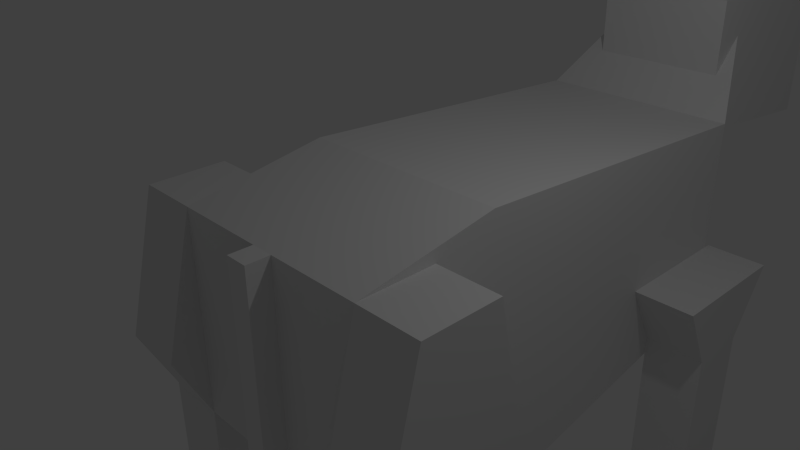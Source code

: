 # Source: UniDummy.blend  (saved by Blender 2.70.0; exported with 4.5.12 LTS)
import bpy
from mathutils import Matrix  # noqa: F401  (used for matrix-valued properties, if any)

bpy.ops.wm.read_factory_settings(use_empty=True)
scene = bpy.context.scene
scene.name = 'Scene'

# ---- collections
col_collection_1 = bpy.data.collections.new('Collection 1'); scene.collection.children.link(col_collection_1)

# ---- materials (node trees are filled in below, after node groups)
mat_material = bpy.data.materials.new('Material')
mat_material.alpha_threshold = 0.0
mat_material.use_transparent_shadow = False
mat_material.roughness = 0.5
mat_material.line_color = (0.0, 0.0, 0.0, 1.0)

# ---- material node trees

# ---- world
world_world = bpy.data.worlds.new('World'); scene.world = world_world
world_world.color = (0.05088, 0.05088, 0.05088)
world_world.use_sun_shadow = False
world_world.sun_shadow_jitter_overblur = 0.0
world_world.cycles.sampling_method = 'MANUAL'
world_world.cycles.sample_map_resolution = 256

# ---- cameras
cam_camera = bpy.data.cameras.new('Camera')
cam_camera.clip_end = 100.0
cam_camera.lens = 35.0
cam_camera.sensor_width = 32.0
cam_camera.sensor_height = 18.0
cam_camera.ortho_scale = 7.314
cam_camera.dof.focus_distance = 0.0
cam_camera.dof.aperture_fstop = 128.0

# ---- lights
light_lamp = bpy.data.lights.new('Lamp', 'POINT')
light_lamp.transmission_factor = 0.0
light_lamp.cutoff_distance = 30.0
light_lamp.energy = 100.0
light_lamp.shadow_buffer_clip_start = 1.001
light_lamp.shadow_soft_size = 0.1
light_lamp.shadow_maximum_resolution = 0.006
light_lamp.use_absolute_resolution = True
light_lamp.cycles.use_multiple_importance_sampling = False

# ---- meshes
me_tail = bpy.data.meshes.new('Tail')
me_tail.from_pydata([(-0.1609, 0.6683, -2.799), (-0.1609, 1.0, -2.799), (0.1609, 1.0, -2.799), (0.1609, 0.6683, -2.799), (-0.1609, 0.6683, 1.0), (-0.1609, 1.0, 1.0), (0.1609, 1.0, 1.0), (0.1609, 0.6683, 1.0)], [], [(4, 5, 1, 0), (5, 6, 2, 1), (6, 7, 3, 2), (7, 4, 0, 3), (0, 1, 2, 3), (7, 6, 5, 4)])
me_tail.use_remesh_preserve_volume = False
me_tail.use_remesh_preserve_attributes = False
me_tail.use_mirror_vertex_groups = False
me_tail.update()
me_cylinder = bpy.data.meshes.new('Cylinder')
me_cylinder.from_pydata([(0.0, 1.0, -1.0), (2.98e-08, 1.192e-08, 8.5), (0.5878, 0.809, -1.0), (0.9511, 0.309, -1.0), (0.9511, -0.309, -1.0), (0.5878, -0.809, -1.0), (-8.742e-08, -1.0, -1.0), (-0.5878, -0.809, -1.0), (-0.9511, -0.309, -1.0), (-0.9511, 0.309, -1.0), (-0.5878, 0.809, -1.0)], [], [(0, 2, 3, 4, 5, 6, 7, 8, 9, 10), (0, 1, 2), (2, 1, 3), (3, 1, 4), (4, 1, 5), (5, 1, 6), (6, 1, 7), (7, 1, 8), (8, 1, 9), (10, 1, 0), (9, 1, 10)])
_uv = me_cylinder.uv_layers.new(name='UVMap')
_uv.uv.foreach_set('vector', [1.996, -1.353, 1.916, -1.379, 1.867, -1.447, 1.867, -1.531, 1.916, -1.599, 1.996, -1.625, 2.076, -1.599, 2.125, -1.531, 2.125, -1.447, 2.076, -1.379, 1.783, -1.622, 1.867, -0.3269, 1.715, -1.615, 1.563, -1.625, 1.563, -0.3279, 1.495, -1.624, 1.495, -1.624, 1.563, -0.3279, 1.411, -1.617, 1.411, -1.617, 1.563, -0.3279, 1.344, -1.606, 1.715, -1.625, 1.715, -0.3269, 1.631, -1.622, 1.631, -1.622, 1.715, -0.3269, 1.563, -1.615, 1.344, -1.625, 1.344, -0.3279, 1.276, -1.624, 1.276, -1.624, 1.344, -0.3279, 1.192, -1.617, 1.867, -1.625, 1.867, -0.3269, 1.783, -1.622, 1.192, -1.617, 1.344, -0.3279, 1.125, -1.606])
me_cylinder.use_remesh_preserve_volume = False
me_cylinder.use_remesh_preserve_attributes = False
me_cylinder.use_mirror_vertex_groups = False
me_cylinder.update()
me_cube_006 = bpy.data.meshes.new('Cube.006')
me_cube_006.from_pydata([(-1.0, -1.0, -1.0), (-1.0, 1.8, -1.3), (1.0, 1.8, -1.3), (1.0, -1.0, -1.0), (-1.0, -1.0, 1.0), (-1.0, 1.8, 0.7), (1.0, 1.8, 0.7), (1.0, -1.0, 1.0)], [], [(4, 5, 1, 0), (5, 6, 2, 1), (6, 7, 3, 2), (7, 4, 0, 3), (0, 1, 2, 3), (7, 6, 5, 4)])
_uv = me_cube_006.uv_layers.new(name='UVMap')
_uv.uv.foreach_set('vector', [0.5845, -1.125, 0.5845, -0.7112, 0.2922, -0.6798, 0.2922, -1.094, 0.4122, -0.09202, 0.4122, -0.3859, 0.7061, -0.3859, 0.7061, -0.09202, 0.0, -0.7112, 8.759e-09, -1.125, 0.2922, -1.094, 0.2922, -0.6798, 0.7061, -0.3859, 0.7061, -0.6798, 1.0, -0.6798, 1.0, -0.3859, 0.2922, -0.6798, 0.7061, -0.6798, 0.7061, -0.3859, 0.2922, -0.3859, 0.5845, -0.7112, 0.5845, -1.125, 0.8784, -1.125, 0.8784, -0.7112])
me_cube_006.use_remesh_preserve_volume = False
me_cube_006.use_remesh_preserve_attributes = False
me_cube_006.use_mirror_vertex_groups = False
me_cube_006.update()
me_cube_004 = bpy.data.meshes.new('Cube.004')
me_cube_004.from_pydata([(-1.0, -1.5, 0.0), (-1.0, 0.5, 0.0), (-0.1, 0.5, 0.0), (-0.1, -1.5, 0.0), (-1.0, -1.0, 2.0), (-1.0, 0.1, 2.0), (-0.1, 0.1, 2.0), (-0.1, -1.0, 2.0), (-1.0, -1.0, -1.0), (-1.0, -0.1, -1.0), (-0.1, -0.1, -1.0), (-0.1, -1.0, -1.0), (-1.0, -1.0, -2.0), (-1.0, -0.1, -2.0), (-0.1, -0.1, -2.0), (-0.1, -1.0, -2.0), (-1.0, -1.0, -3.7), (-1.0, -0.1, -3.7), (-0.1, -0.1, -3.7), (-0.1, -1.0, -3.7)], [], [(4, 5, 1, 0), (5, 6, 2, 1), (6, 7, 3, 2), (7, 4, 0, 3), (3, 0, 8, 11), (7, 6, 5, 4), (11, 8, 12, 15), (2, 3, 11, 10), (1, 2, 10, 9), (0, 1, 9, 8), (15, 12, 16, 19), (10, 11, 15, 14), (9, 10, 14, 13), (8, 9, 13, 12), (16, 17, 18, 19), (14, 15, 19, 18), (13, 14, 18, 17), (12, 13, 17, 16)])
_uv = me_cube_004.uv_layers.new(name='UVMap')
_uv.uv.foreach_set('vector', [-0.24, 1.067, -0.24, 1.213, -0.5067, 1.267, -0.5067, 1.0, -0.12, 1.76, -0.24, 1.76, -0.24, 1.498, -0.12, 1.498, -0.24, 1.32, -0.24, 1.467, -0.5067, 1.533, -0.5067, 1.267, 0.0, 1.759, -0.12, 1.759, -0.12, 1.496, 0.0, 1.496, 0.0, 1.496, -0.12, 1.496, -0.12, 1.359, 0.0, 1.359, -0.88, 1.533, -0.88, 1.68, -1.0, 1.68, -1.0, 1.533, 0.0, 1.359, -0.12, 1.359, -0.12, 1.226, 0.0, 1.226, -0.5067, 1.267, -0.5067, 1.533, -0.64, 1.467, -0.64, 1.347, -0.12, 1.498, -0.24, 1.498, -0.24, 1.359, -0.12, 1.359, -0.5067, 1.0, -0.5067, 1.267, -0.64, 1.187, -0.64, 1.067, 0.0, 1.226, -0.12, 1.226, -0.12, 1.0, 0.0, 1.0, -0.64, 1.347, -0.64, 1.467, -0.7733, 1.467, -0.7733, 1.347, -0.12, 1.359, -0.24, 1.359, -0.24, 1.226, -0.12, 1.226, -0.64, 1.067, -0.64, 1.187, -0.7733, 1.187, -0.7733, 1.067, -0.76, 1.653, -0.88, 1.653, -0.88, 1.533, -0.76, 1.533, -0.7733, 1.347, -0.7733, 1.467, -1.0, 1.467, -1.0, 1.347, -0.12, 1.226, -0.24, 1.226, -0.24, 1.0, -0.12, 1.0, -0.7733, 1.067, -0.7733, 1.187, -1.0, 1.187, -1.0, 1.067])
me_cube_004.use_remesh_preserve_volume = False
me_cube_004.use_remesh_preserve_attributes = False
me_cube_004.use_mirror_vertex_groups = False
me_cube_004.update()
me_cube_003 = bpy.data.meshes.new('Cube.003')
me_cube_003.from_pydata([(-1.0, -1.5, 0.0), (-1.0, 0.5, 0.0), (-0.1, 0.5, 0.0), (-0.1, -1.5, 0.0), (-1.0, -1.0, -1.0), (-1.0, -0.1, -1.0), (-0.1, -0.1, -1.0), (-0.1, -1.0, -1.0), (-1.0, -1.0, -2.0), (-1.0, -0.1, -2.0), (-0.1, -0.1, -2.0), (-0.1, -1.0, -2.0), (-1.0, -1.0, -3.7), (-1.0, -0.1, -3.7), (-0.1, -0.1, -3.7), (-0.1, -1.0, -3.7)], [], [(3, 0, 4, 7), (1, 0, 3, 2), (7, 4, 8, 11), (2, 3, 7, 6), (1, 2, 6, 5), (0, 1, 5, 4), (11, 8, 12, 15), (6, 7, 11, 10), (5, 6, 10, 9), (4, 5, 9, 8), (12, 13, 14, 15), (10, 11, 15, 14), (9, 10, 14, 13), (8, 9, 13, 12)])
_uv = me_cube_003.uv_layers.new(name='UVMap')
_uv.uv.foreach_set('vector', [0.0, 0.6787, -0.1636, 0.6787, -0.1636, 0.4852, 0.0, 0.4852, -0.6364, 0.8909, -1.0, 0.8909, -1.0, 0.7273, -0.6364, 0.7273, 0.0, 0.4852, -0.1636, 0.4852, -0.1636, 0.3055, 0.0, 0.3055, -0.3273, 0.0, -0.3273, 0.3636, -0.5091, 0.2727, -0.5091, 0.1091, -0.1636, 0.6814, -0.3273, 0.6814, -0.3273, 0.4831, -0.1636, 0.4831, -0.3273, 0.3636, -0.3273, 0.7273, -0.5091, 0.6182, -0.5091, 0.4545, 0.0, 0.3055, -0.1636, 0.3055, -0.1636, 0.0, 0.0, 0.0, -0.5091, 0.1091, -0.5091, 0.2727, -0.6909, 0.2727, -0.6909, 0.1091, -0.1636, 0.4831, -0.3273, 0.4831, -0.3273, 0.3042, -0.1636, 0.3042, -0.5091, 0.4545, -0.5091, 0.6182, -0.6909, 0.6182, -0.6909, 0.4545, -0.1636, 0.845, -0.3273, 0.845, -0.3273, 0.6814, -0.1636, 0.6814, -0.6909, 0.1091, -0.6909, 0.2727, -1.0, 0.2727, -1.0, 0.1091, -0.1636, 0.3042, -0.3273, 0.3042, -0.3273, 0.0, -0.1636, 0.0, -0.6909, 0.4545, -0.6909, 0.6182, -1.0, 0.6182, -1.0, 0.4545])
me_cube_003.use_remesh_preserve_volume = False
me_cube_003.use_remesh_preserve_attributes = False
me_cube_003.use_mirror_vertex_groups = False
me_cube_003.update()
me_cube_002 = bpy.data.meshes.new('Cube.002')
me_cube_002.from_pydata([(-1.0, -1.5, 0.0), (-1.0, 0.5, 0.0), (-0.1, 0.5, 0.0), (-0.1, -1.5, 0.0), (-1.0, -1.0, -1.0), (-1.0, -0.1, -1.0), (-0.1, -0.1, -1.0), (-0.1, -1.0, -1.0), (-1.0, -1.0, -2.0), (-1.0, -0.1, -2.0), (-0.1, -0.1, -2.0), (-0.1, -1.0, -2.0), (-1.0, -1.0, -3.7), (-1.0, -0.1, -3.7), (-0.1, -0.1, -3.7), (-0.1, -1.0, -3.7)], [], [(3, 0, 4, 7), (1, 0, 3, 2), (7, 4, 8, 11), (2, 3, 7, 6), (1, 2, 6, 5), (0, 1, 5, 4), (11, 8, 12, 15), (6, 7, 11, 10), (5, 6, 10, 9), (4, 5, 9, 8), (12, 13, 14, 15), (10, 11, 15, 14), (9, 10, 14, 13), (8, 9, 13, 12)])
_uv = me_cube_002.uv_layers.new(name='UVMap')
_uv.uv.foreach_set('vector', [2.0, 1.679, 1.836, 1.679, 1.836, 1.485, 2.0, 1.485, 1.364, 1.891, 1.0, 1.891, 1.0, 1.727, 1.364, 1.727, 2.0, 1.485, 1.836, 1.485, 1.836, 1.305, 2.0, 1.305, 1.673, 1.0, 1.673, 1.364, 1.491, 1.273, 1.491, 1.109, 1.836, 1.681, 1.673, 1.681, 1.673, 1.483, 1.836, 1.483, 1.673, 1.364, 1.673, 1.727, 1.491, 1.618, 1.491, 1.455, 2.0, 1.305, 1.836, 1.305, 1.836, 1.0, 2.0, 1.0, 1.491, 1.109, 1.491, 1.273, 1.309, 1.273, 1.309, 1.109, 1.836, 1.483, 1.673, 1.483, 1.673, 1.304, 1.836, 1.304, 1.491, 1.455, 1.491, 1.618, 1.309, 1.618, 1.309, 1.455, 1.836, 1.845, 1.673, 1.845, 1.673, 1.681, 1.836, 1.681, 1.309, 1.109, 1.309, 1.273, 1.0, 1.273, 1.0, 1.109, 1.836, 1.304, 1.673, 1.304, 1.673, 1.0, 1.836, 1.0, 1.309, 1.455, 1.309, 1.618, 1.0, 1.618, 1.0, 1.455])
me_cube_002.use_remesh_preserve_volume = False
me_cube_002.use_remesh_preserve_attributes = False
me_cube_002.use_mirror_vertex_groups = False
me_cube_002.update()
me_cube_001 = bpy.data.meshes.new('Cube.001')
me_cube_001.from_pydata([(-1.0, -1.5, 0.0), (-1.0, 0.5, 0.0), (-0.1, 0.5, 0.0), (-0.1, -1.5, 0.0), (-1.0, -1.0, 2.0), (-1.0, 0.1, 2.0), (-0.1, 0.1, 2.0), (-0.1, -1.0, 2.0), (-1.0, -1.0, -1.0), (-1.0, -0.1, -1.0), (-0.1, -0.1, -1.0), (-0.1, -1.0, -1.0), (-1.0, -1.0, -2.0), (-1.0, -0.1, -2.0), (-0.1, -0.1, -2.0), (-0.1, -1.0, -2.0), (-1.0, -1.0, -3.7), (-1.0, -0.1, -3.7), (-0.1, -0.1, -3.7), (-0.1, -1.0, -3.7)], [], [(4, 5, 1, 0), (5, 6, 2, 1), (6, 7, 3, 2), (7, 4, 0, 3), (3, 0, 8, 11), (7, 6, 5, 4), (11, 8, 12, 15), (2, 3, 11, 10), (1, 2, 10, 9), (0, 1, 9, 8), (15, 12, 16, 19), (10, 11, 15, 14), (9, 10, 14, 13), (8, 9, 13, 12), (16, 17, 18, 19), (14, 15, 19, 18), (13, 14, 18, 17), (12, 13, 17, 16)])
_uv = me_cube_001.uv_layers.new(name='UVMap')
_uv.uv.foreach_set('vector', [0.76, 1.067, 0.76, 1.213, 0.4933, 1.267, 0.4933, 1.0, 0.88, 1.76, 0.76, 1.76, 0.76, 1.498, 0.88, 1.498, 0.76, 1.32, 0.76, 1.467, 0.4933, 1.533, 0.4933, 1.267, 1.0, 1.759, 0.88, 1.759, 0.88, 1.496, 1.0, 1.496, 1.0, 1.496, 0.88, 1.496, 0.88, 1.359, 1.0, 1.359, 0.12, 1.533, 0.12, 1.68, 0.0, 1.68, 2.384e-08, 1.533, 1.0, 1.359, 0.88, 1.359, 0.88, 1.226, 1.0, 1.226, 0.4933, 1.267, 0.4933, 1.533, 0.36, 1.467, 0.36, 1.347, 0.88, 1.498, 0.76, 1.498, 0.76, 1.359, 0.88, 1.359, 0.4933, 1.0, 0.4933, 1.267, 0.36, 1.187, 0.36, 1.067, 1.0, 1.226, 0.88, 1.226, 0.88, 1.0, 1.0, 1.0, 0.36, 1.347, 0.36, 1.467, 0.2267, 1.467, 0.2267, 1.347, 0.88, 1.359, 0.76, 1.359, 0.76, 1.226, 0.88, 1.226, 0.36, 1.067, 0.36, 1.187, 0.2267, 1.187, 0.2267, 1.067, 0.24, 1.653, 0.12, 1.653, 0.12, 1.533, 0.24, 1.533, 0.2267, 1.347, 0.2267, 1.467, 3.179e-08, 1.467, 0.0, 1.347, 0.88, 1.226, 0.76, 1.226, 0.76, 1.0, 0.88, 1.0, 0.2267, 1.067, 0.2267, 1.187, 0.0, 1.187, 0.0, 1.067])
me_cube_001.use_remesh_preserve_volume = False
me_cube_001.use_remesh_preserve_attributes = False
me_cube_001.use_mirror_vertex_groups = False
me_cube_001.update()
me_cube = bpy.data.meshes.new('Cube')
me_cube.from_pydata([(2.0, 1.0, -2.0), (2.0, -4.0, -3.0), (-1.0, -4.0, -3.0), (-1.0, 1.0, -2.0), (2.0, 1.0, 1.0), (2.0, -4.0, 1.328), (-1.0, -4.0, 1.328), (-1.0, 1.0, 1.0), (2.0, -6.0, -2.0), (-1.0, -6.0, -2.0), (2.0, -6.0, 1.0), (-1.0, -6.0, 1.0), (1.5, 2.0, 1.192e-07), (-0.5, 2.0, 1.192e-07), (1.5, 2.0, 2.0), (-0.5, 2.0, 2.0)], [], [(0, 1, 2, 3), (4, 7, 6, 5), (0, 4, 5, 1), (5, 6, 11, 10), (2, 6, 7, 3), (7, 4, 14, 15), (8, 10, 11, 9), (6, 2, 9, 11), (1, 5, 10, 8), (2, 1, 8, 9), (14, 12, 13, 15), (3, 7, 15, 13), (4, 0, 12, 14), (0, 3, 13, 12)])
_uv = me_cube.uv_layers.new(name='UVMap')
_uv.uv.foreach_set('vector', [0.3036, 0.5915, 0.6636, 0.5915, 0.6636, 0.8033, 0.3036, 0.8033, 0.819, 0.4936, 0.6072, 0.4936, 0.6072, 0.1421, 0.819, 0.1421, 0.335, 0.1061, 0.5454, 0.08255, 0.6072, 0.4267, 0.3036, 0.4606, 0.819, 0.1421, 0.6072, 0.1421, 0.6072, 0.0, 0.819, 0.0, 0.0, 0.1308, 0.3036, 0.1648, 0.2418, 0.5089, 0.03135, 0.4854, 0.6072, 0.4936, 0.819, 0.4936, 0.7837, 0.5675, 0.6425, 0.5675, 1.0, 0.5915, 1.0, 0.8033, 0.7882, 0.8033, 0.7882, 0.5915, 0.3036, 0.1648, 0.0, 0.1308, 0.08568, 0.0, 0.2962, 0.02356, 0.3036, 0.4606, 0.6072, 0.4267, 0.5998, 0.5679, 0.3893, 0.5915, 0.6636, 0.8033, 0.6636, 0.5915, 0.7882, 0.5915, 0.7882, 0.8033, 1.683e-08, 0.6268, 0.1374, 0.6268, 0.1374, 0.768, 0.0, 0.768, 0.03135, 0.4854, 0.2418, 0.5089, 0.3036, 0.5915, 0.1633, 0.5758, 0.5454, 0.08255, 0.335, 0.1061, 0.4669, 0.01571, 0.6072, 0.0, 0.2911, 0.5915, 0.2911, 0.8033, 0.1374, 0.768, 0.1374, 0.6268])
me_cube.materials.append(mat_material)
me_cube.use_remesh_preserve_volume = False
me_cube.use_remesh_preserve_attributes = False
me_cube.use_mirror_vertex_groups = False
me_cube.update()
arm_armature = bpy.data.armatures.new('Armature')  # bones are not reproduced

# ---- objects
ob_skeleton = bpy.data.objects.new('Skeleton', arm_armature)
ob_cube = bpy.data.objects.new('Cube', me_tail)
ob_horn = bpy.data.objects.new('Horn', me_cylinder)
ob_head = bpy.data.objects.new('Head', me_cube_006)
ob_lrleg = bpy.data.objects.new('LRLeg', me_cube_004)
ob_lfleg = bpy.data.objects.new('LFLeg', me_cube_003)
ob_rfleg = bpy.data.objects.new('RFLeg', me_cube_002)
ob_rrleg = bpy.data.objects.new('RRLeg', me_cube_001)
ob_body = bpy.data.objects.new('Body', me_cube)
ob_lamp = bpy.data.objects.new('Lamp', light_lamp)
ob_camera = bpy.data.objects.new('Camera', cam_camera)

# ---- transforms, parenting, visibility, modifiers, constraints
ob_skeleton.location = (0.0, -2.0, 0.1)
ob_skeleton.show_in_front = True
ob_skeleton.lineart.crease_threshold = 0.0
ob_cube.location = (0.0, -3.0, 0.0)
ob_cube.lineart.crease_threshold = 0.0
_c = ob_cube.constraints.new('CHILD_OF'); _c.name = 'Child Of'
_c.target = ob_skeleton
_c.subtarget = 'Master'
_c.use_location_x = False
_c.use_location_y = False
_c.use_location_z = False
_c.use_rotation_x = False
_c.use_rotation_y = False
_c.use_rotation_z = False
_c.use_scale_x = False
_c.use_scale_y = False
_c.use_scale_z = False
_c.set_inverse_pending = False
ob_horn.parent = ob_skeleton
ob_horn.matrix_parent_inverse = Matrix(((1.0, 0.0, 0.0, 0.0), (0.0, 1.0, 0.0, 2.0), (0.0, 0.0, 1.0, -0.1), (0.0, 0.0, 0.0, 1.0)))
ob_horn.location = (0.0, 6.2, 2.6)
ob_horn.scale = (0.2, 0.2, 0.2)
ob_horn.lineart.crease_threshold = 0.0
_vg = ob_horn.vertex_groups.new(name='Master')
_vg = ob_horn.vertex_groups.new(name='RPelvis')
_vg = ob_horn.vertex_groups.new(name='RHip')
_vg = ob_horn.vertex_groups.new(name='RRLegUp')
_vg = ob_horn.vertex_groups.new(name='RRLegDown')
_vg = ob_horn.vertex_groups.new(name='LPelvis')
_vg = ob_horn.vertex_groups.new(name='LHip')
_vg = ob_horn.vertex_groups.new(name='LRLegUp')
_vg = ob_horn.vertex_groups.new(name='LRLegDown')
_vg = ob_horn.vertex_groups.new(name='Bone_R.004')
_vg = ob_horn.vertex_groups.new(name='RShoulder')
_vg = ob_horn.vertex_groups.new(name='RFLegUp')
_vg = ob_horn.vertex_groups.new(name='RFLegDown')
_vg = ob_horn.vertex_groups.new(name='Neck')
_vg = ob_horn.vertex_groups.new(name='Horn')
_vg.add([0, 1, 2, 3, 4, 5, 6, 7, 8, 9, 10], 1.0, 'REPLACE')
_vg = ob_horn.vertex_groups.new(name='Spine')
_vg = ob_horn.vertex_groups.new(name='LShoulder')
_vg = ob_horn.vertex_groups.new(name='LFLegUp')
_vg = ob_horn.vertex_groups.new(name='LFLegDown')
_m = ob_horn.modifiers.new('Armature', 'ARMATURE')
_m.object = ob_skeleton
ob_head.parent = ob_skeleton
ob_head.matrix_parent_inverse = Matrix(((1.0, 0.0, 0.0, 0.0), (0.0, 1.0, 0.0, 2.0), (0.0, 0.0, 1.0, -0.1), (0.0, 0.0, 0.0, 1.0)))
ob_head.location = (0.0, 6.5, 1.6)
ob_head.lineart.crease_threshold = 0.0
_vg = ob_head.vertex_groups.new(name='Master')
_vg = ob_head.vertex_groups.new(name='RPelvis')
_vg = ob_head.vertex_groups.new(name='RHip')
_vg = ob_head.vertex_groups.new(name='RRLegUp')
_vg = ob_head.vertex_groups.new(name='RRLegDown')
_vg = ob_head.vertex_groups.new(name='LPelvis')
_vg = ob_head.vertex_groups.new(name='LHip')
_vg = ob_head.vertex_groups.new(name='LRLegUp')
_vg = ob_head.vertex_groups.new(name='LRLegDown')
_vg = ob_head.vertex_groups.new(name='Bone_R.004')
_vg = ob_head.vertex_groups.new(name='RShoulder')
_vg = ob_head.vertex_groups.new(name='RFLegUp')
_vg = ob_head.vertex_groups.new(name='RFLegDown')
_vg = ob_head.vertex_groups.new(name='Neck')
for _i, _w in zip([0, 1, 2, 3, 4, 5, 6, 7], [0.8191, 0.6087, 0.5974, 0.8758, 0.1419, 0.743, 0.7533, 0.1732]): _vg.add([_i], _w, 'REPLACE')
_vg = ob_head.vertex_groups.new(name='Horn')
for _i, _w in zip([0, 1, 2, 3, 4, 5, 6, 7], [0.1809, 0.3913, 0.4026, 0.1242, 0.8581, 0.257, 0.2467, 0.8268]): _vg.add([_i], _w, 'REPLACE')
_vg = ob_head.vertex_groups.new(name='Spine')
_vg = ob_head.vertex_groups.new(name='LShoulder')
_vg = ob_head.vertex_groups.new(name='LFLegUp')
_vg = ob_head.vertex_groups.new(name='LFLegDown')
_m = ob_head.modifiers.new('Armature', 'ARMATURE')
_m.object = ob_skeleton
ob_lrleg.parent = ob_skeleton
ob_lrleg.matrix_parent_inverse = Matrix(((1.0, 0.0, 0.0, 0.0), (0.0, 1.0, 0.0, 2.0), (0.0, 0.0, 1.0, -0.1), (0.0, 0.0, 0.0, 1.0)))
ob_lrleg.location = (-1.4, -1.0, -1.0)
ob_lrleg.lineart.crease_threshold = 0.0
_vg = ob_lrleg.vertex_groups.new(name='Master')
_vg = ob_lrleg.vertex_groups.new(name='RPelvis')
_vg = ob_lrleg.vertex_groups.new(name='RHip')
_vg = ob_lrleg.vertex_groups.new(name='RRLegUp')
_vg = ob_lrleg.vertex_groups.new(name='RRLegDown')
_vg = ob_lrleg.vertex_groups.new(name='LPelvis')
for _i, _w in zip([0, 1, 2, 3, 4, 5, 6, 7], [0.02162, 0.02805, 0.006095, 0.04566, 0.4976, 0.4326, 0.2464, 0.7009]): _vg.add([_i], _w, 'REPLACE')
_vg = ob_lrleg.vertex_groups.new(name='LHip')
for _i, _w in zip([0, 1, 2, 3, 4, 5, 6, 7, 8, 9, 10, 11, 14], [0.8456, 0.8308, 0.908, 0.8348, 0.4943, 0.5575, 0.744, 0.2875, 0.07868, 0.1134, 0.7178, 0.1289, 0.04643]): _vg.add([_i], _w, 'REPLACE')
_vg = ob_lrleg.vertex_groups.new(name='LRLegUp')
for _i, _w in zip([0, 1, 2, 3, 8, 9, 10, 11, 12, 13, 14, 15, 16, 17, 18, 19], [0.1183, 0.1297, 0.06332, 0.117, 0.9161, 0.881, 0.275, 0.8648, 0.963, 0.9508, 0.9085, 0.9498, 0.05164, 0.05834, 0.06776, 0.05562]): _vg.add([_i], _w, 'REPLACE')
_vg = ob_lrleg.vertex_groups.new(name='LRLegDown')
for _i, _w in zip([12, 13, 14, 15, 16, 17, 18, 19], [0.01287, 0.02544, 0.03598, 0.02562, 0.9479, 0.9407, 0.9293, 0.9434]): _vg.add([_i], _w, 'REPLACE')
_vg = ob_lrleg.vertex_groups.new(name='Bone_R.004')
_vg = ob_lrleg.vertex_groups.new(name='RShoulder')
_vg = ob_lrleg.vertex_groups.new(name='RFLegUp')
_vg = ob_lrleg.vertex_groups.new(name='RFLegDown')
_vg = ob_lrleg.vertex_groups.new(name='Neck')
_vg = ob_lrleg.vertex_groups.new(name='Horn')
_vg = ob_lrleg.vertex_groups.new(name='Spine')
_vg = ob_lrleg.vertex_groups.new(name='LShoulder')
_vg = ob_lrleg.vertex_groups.new(name='LFLegUp')
_vg = ob_lrleg.vertex_groups.new(name='LFLegDown')
_m = ob_lrleg.modifiers.new('Armature', 'ARMATURE')
_m.object = ob_skeleton
ob_lfleg.parent = ob_skeleton
ob_lfleg.matrix_parent_inverse = Matrix(((1.0, 0.0, 0.0, 0.0), (0.0, 1.0, 0.0, 2.0), (0.0, 0.0, 1.0, -0.1), (0.0, 0.0, 0.0, 1.0)))
ob_lfleg.location = (-1.4, 4.6, -1.0)
ob_lfleg.lineart.crease_threshold = 0.0
_vg = ob_lfleg.vertex_groups.new(name='Master')
_vg = ob_lfleg.vertex_groups.new(name='RPelvis')
_vg = ob_lfleg.vertex_groups.new(name='RHip')
_vg = ob_lfleg.vertex_groups.new(name='RRLegUp')
_vg = ob_lfleg.vertex_groups.new(name='RRLegDown')
_vg = ob_lfleg.vertex_groups.new(name='LPelvis')
_vg = ob_lfleg.vertex_groups.new(name='LHip')
_vg = ob_lfleg.vertex_groups.new(name='LRLegUp')
_vg = ob_lfleg.vertex_groups.new(name='LRLegDown')
_vg = ob_lfleg.vertex_groups.new(name='Bone_R.004')
_vg = ob_lfleg.vertex_groups.new(name='RShoulder')
_vg = ob_lfleg.vertex_groups.new(name='RFLegUp')
_vg = ob_lfleg.vertex_groups.new(name='RFLegDown')
_vg = ob_lfleg.vertex_groups.new(name='Neck')
_vg = ob_lfleg.vertex_groups.new(name='Horn')
_vg = ob_lfleg.vertex_groups.new(name='Spine')
_vg = ob_lfleg.vertex_groups.new(name='LShoulder')
for _i, _w in zip([0, 1, 2, 3, 4, 5, 6, 7], [0.7202, 0.5376, 0.2493, 0.7545, 0.05824, 0.03816, 0.02147, 0.05841]): _vg.add([_i], _w, 'REPLACE')
_vg = ob_lfleg.vertex_groups.new(name='LFLegUp')
for _i, _w in zip([0, 1, 2, 3, 4, 5, 6, 7, 8, 9, 10, 11, 12, 13, 14, 15], [0.2791, 0.4614, 0.7494, 0.2449, 0.9395, 0.9534, 0.9604, 0.939, 0.9654, 0.9593, 0.954, 0.9584, 0.05191, 0.0591, 0.07052, 0.05636]): _vg.add([_i], _w, 'REPLACE')
_vg = ob_lfleg.vertex_groups.new(name='LFLegDown')
for _i, _w in zip([8, 9, 10, 11, 12, 13, 14, 15], [0.01287, 0.02544, 0.03599, 0.02563, 0.9479, 0.9407, 0.9293, 0.9434]): _vg.add([_i], _w, 'REPLACE')
_m = ob_lfleg.modifiers.new('Armature', 'ARMATURE')
_m.object = ob_skeleton
ob_rfleg.parent = ob_skeleton
ob_rfleg.matrix_parent_inverse = Matrix(((1.0, 0.0, 0.0, 0.0), (0.0, 1.0, 0.0, 2.0), (0.0, 0.0, 1.0, -0.1), (0.0, 0.0, 0.0, 1.0)))
ob_rfleg.location = (2.5, 4.6, -1.0)
ob_rfleg.lineart.crease_threshold = 0.0
_vg = ob_rfleg.vertex_groups.new(name='Master')
_vg = ob_rfleg.vertex_groups.new(name='RPelvis')
_vg = ob_rfleg.vertex_groups.new(name='RHip')
_vg = ob_rfleg.vertex_groups.new(name='RRLegUp')
_vg = ob_rfleg.vertex_groups.new(name='RRLegDown')
_vg = ob_rfleg.vertex_groups.new(name='LPelvis')
_vg = ob_rfleg.vertex_groups.new(name='LHip')
_vg = ob_rfleg.vertex_groups.new(name='LRLegUp')
_vg = ob_rfleg.vertex_groups.new(name='LRLegDown')
_vg = ob_rfleg.vertex_groups.new(name='Bone_R.004')
_vg = ob_rfleg.vertex_groups.new(name='RShoulder')
for _i, _w in zip([0, 1, 2, 3, 4, 5, 6, 7], [0.7057, 0.6971, 0.6714, 0.7196, 0.0695, 0.06576, 0.06788, 0.04721]): _vg.add([_i], _w, 'REPLACE')
_vg = ob_rfleg.vertex_groups.new(name='RFLegUp')
for _i, _w in zip([0, 1, 2, 3, 4, 5, 6, 7, 8, 9, 10, 11, 12, 13, 14, 15], [0.2934, 0.3018, 0.3275, 0.2797, 0.9274, 0.931, 0.929, 0.9495, 0.9577, 0.9517, 0.9578, 0.9656, 0.06304, 0.06575, 0.06062, 0.04661]): _vg.add([_i], _w, 'REPLACE')
_vg = ob_rfleg.vertex_groups.new(name='RFLegDown')
for _i, _w in zip([8, 9, 10, 11, 12, 13, 14, 15], [0.02528, 0.03621, 0.02543, 0.013, 0.9367, 0.9339, 0.9391, 0.9515]): _vg.add([_i], _w, 'REPLACE')
_vg = ob_rfleg.vertex_groups.new(name='Neck')
_vg = ob_rfleg.vertex_groups.new(name='Horn')
_vg = ob_rfleg.vertex_groups.new(name='Spine')
_vg = ob_rfleg.vertex_groups.new(name='LShoulder')
_vg = ob_rfleg.vertex_groups.new(name='LFLegUp')
_vg = ob_rfleg.vertex_groups.new(name='LFLegDown')
_m = ob_rfleg.modifiers.new('Armature', 'ARMATURE')
_m.object = ob_skeleton
ob_rrleg.parent = ob_skeleton
ob_rrleg.matrix_parent_inverse = Matrix(((1.0, 0.0, 0.0, 0.0), (0.0, 1.0, 0.0, 2.0), (0.0, 0.0, 1.0, -0.1), (0.0, 0.0, 0.0, 1.0)))
ob_rrleg.location = (2.5, -1.0, -1.0)
ob_rrleg.lineart.crease_threshold = 0.0
_vg = ob_rrleg.vertex_groups.new(name='Master')
_vg = ob_rrleg.vertex_groups.new(name='RPelvis')
for _i, _w in zip([1, 2, 3, 4, 5, 6, 7], [0.05725, 0.04416, 0.007004, 0.2034, 0.6511, 0.4906, 0.4342]): _vg.add([_i], _w, 'REPLACE')
_vg = ob_rrleg.vertex_groups.new(name='RHip')
for _i, _w in zip([0, 1, 2, 3, 4, 5, 6, 7, 8, 9, 10, 11, 14], [0.8603, 0.8139, 0.8945, 0.8562, 0.7835, 0.3346, 0.5031, 0.5576, 0.0952, 0.1325, 0.7466, 0.1113, 0.03722]): _vg.add([_i], _w, 'REPLACE')
_vg = ob_rrleg.vertex_groups.new(name='RRLegUp')
for _i, _w in zip([0, 1, 2, 3, 8, 9, 10, 11, 12, 13, 14, 15, 16, 17, 18, 19], [0.1208, 0.1283, 0.05789, 0.115, 0.8995, 0.8595, 0.2458, 0.8849, 0.9548, 0.9427, 0.9184, 0.9594, 0.06273, 0.06496, 0.05858, 0.04567]): _vg.add([_i], _w, 'REPLACE')
_vg = ob_rrleg.vertex_groups.new(name='RRLegDown')
for _i, _w in zip([12, 13, 14, 15, 16, 17, 18, 19], [0.02527, 0.03621, 0.02543, 0.013, 0.9367, 0.9339, 0.9391, 0.9515]): _vg.add([_i], _w, 'REPLACE')
_vg = ob_rrleg.vertex_groups.new(name='LPelvis')
_vg = ob_rrleg.vertex_groups.new(name='LHip')
_vg = ob_rrleg.vertex_groups.new(name='LRLegUp')
_vg = ob_rrleg.vertex_groups.new(name='LRLegDown')
_vg = ob_rrleg.vertex_groups.new(name='Bone_R.004')
_vg = ob_rrleg.vertex_groups.new(name='RShoulder')
_vg = ob_rrleg.vertex_groups.new(name='RFLegUp')
_vg = ob_rrleg.vertex_groups.new(name='RFLegDown')
_vg = ob_rrleg.vertex_groups.new(name='Neck')
_vg = ob_rrleg.vertex_groups.new(name='Horn')
_vg = ob_rrleg.vertex_groups.new(name='Spine')
_vg = ob_rrleg.vertex_groups.new(name='LShoulder')
_vg = ob_rrleg.vertex_groups.new(name='LFLegUp')
_vg = ob_rrleg.vertex_groups.new(name='LFLegDown')
_m = ob_rrleg.modifiers.new('Armature', 'ARMATURE')
_m.object = ob_skeleton
ob_body.parent = ob_skeleton
ob_body.matrix_parent_inverse = Matrix(((1.0, 0.0, 0.0, 0.0), (0.0, 1.0, 0.0, 2.0), (0.0, 0.0, 1.0, -0.1), (0.0, 0.0, 0.0, 1.0)))
ob_body.location = (-0.5, 4.0, 0.0)
ob_body.lock_rotations_4d = False
ob_body.empty_display_type = 'ARROWS'
ob_body.lineart.crease_threshold = 0.0
_vg = ob_body.vertex_groups.new(name='Master')
_vg = ob_body.vertex_groups.new(name='RPelvis')
for _i, _w in zip([5, 8, 10, 11], [0.03988, 0.01791, 0.8122, 0.01248]): _vg.add([_i], _w, 'REPLACE')
_vg = ob_body.vertex_groups.new(name='RHip')
for _i, _w in zip([1, 2, 8, 9, 10], [0.1439, 0.01709, 0.8793, 0.05972, 0.05561]): _vg.add([_i], _w, 'REPLACE')
_vg = ob_body.vertex_groups.new(name='RRLegUp')
_vg = ob_body.vertex_groups.new(name='RRLegDown')
_vg = ob_body.vertex_groups.new(name='LPelvis')
for _i, _w in zip([6, 9, 10, 11], [0.03679, 0.05983, 0.02965, 0.8561]): _vg.add([_i], _w, 'REPLACE')
_vg = ob_body.vertex_groups.new(name='LHip')
for _i, _w in zip([1, 2, 3, 8, 9, 11], [0.08462, 0.6793, 0.0108, 0.01238, 0.8269, 0.02217]): _vg.add([_i], _w, 'REPLACE')
_vg = ob_body.vertex_groups.new(name='LRLegUp')
_vg = ob_body.vertex_groups.new(name='LRLegDown')
_vg = ob_body.vertex_groups.new(name='Bone_R.004')
for _i, _w in zip([1, 2, 5, 6, 10, 11], [0.3521, 0.0914, 0.4593, 0.4545, 0.0372, 0.01967]): _vg.add([_i], _w, 'REPLACE')
_vg = ob_body.vertex_groups.new(name='RShoulder')
for _i, _w in zip([0, 1, 3, 4, 12, 13], [0.8297, 0.05199, 0.06328, 0.04995, 0.1287, 0.01975]): _vg.add([_i], _w, 'REPLACE')
_vg = ob_body.vertex_groups.new(name='RFLegUp')
_vg = ob_body.vertex_groups.new(name='RFLegDown')
_vg = ob_body.vertex_groups.new(name='Neck')
for _i, _w in zip([0, 3, 4, 7, 12, 13, 14, 15], [0.08465, 0.1251, 0.8982, 0.8878, 0.8151, 0.7516, 0.9739, 1.018]): _vg.add([_i], _w, 'REPLACE')
_vg = ob_body.vertex_groups.new(name='Horn')
_vg = ob_body.vertex_groups.new(name='Spine')
for _i, _w in zip([1, 2, 5, 6, 10, 11], [0.3521, 0.0914, 0.4593, 0.4545, 0.0372, 0.01967]): _vg.add([_i], _w, 'REPLACE')
_vg = ob_body.vertex_groups.new(name='LShoulder')
for _i, _w in zip([0, 2, 3, 7, 12, 13], [0.04425, 0.06929, 0.7645, 0.06455, 0.02974, 0.1967]): _vg.add([_i], _w, 'REPLACE')
_vg = ob_body.vertex_groups.new(name='LFLegUp')
_vg = ob_body.vertex_groups.new(name='LFLegDown')
_m = ob_body.modifiers.new('Armature', 'ARMATURE')
_m.object = ob_skeleton
ob_lamp.parent = ob_skeleton
ob_lamp.matrix_parent_inverse = Matrix(((1.0, 0.0, 0.0, 0.0), (0.0, 1.0, 0.0, 2.0), (0.0, 0.0, 1.0, -0.1), (0.0, 0.0, 0.0, 1.0)))
ob_lamp.location = (3.576, 1.005, 5.904)
ob_lamp.rotation_euler = (0.6503, 0.05522, 1.866)
ob_lamp.lock_rotations_4d = False
ob_lamp.empty_display_type = 'ARROWS'
ob_lamp.color = (0.0, 0.0, 0.0, 0.0)
ob_lamp.lineart.crease_threshold = 0.0
ob_camera.parent = ob_skeleton
ob_camera.matrix_parent_inverse = Matrix(((1.0, 0.0, 0.0, 0.0), (0.0, 1.0, 0.0, 2.0), (0.0, 0.0, 1.0, -0.1), (0.0, 0.0, 0.0, 1.0)))
ob_camera.location = (6.981, -6.508, 5.344)
ob_camera.rotation_euler = (1.109, 0.01082, 0.8149)
ob_camera.lock_rotations_4d = False
ob_camera.empty_display_type = 'ARROWS'
ob_camera.color = (0.0, 0.0, 0.0, 0.0)
ob_camera.display_type = 'WIRE'
ob_camera.lineart.crease_threshold = 0.0

# ---- collection membership
col_collection_1.objects.link(ob_skeleton)
col_collection_1.objects.link(ob_cube)
col_collection_1.objects.link(ob_horn)
col_collection_1.objects.link(ob_head)
col_collection_1.objects.link(ob_lrleg)
col_collection_1.objects.link(ob_lfleg)
col_collection_1.objects.link(ob_rfleg)
col_collection_1.objects.link(ob_rrleg)
col_collection_1.objects.link(ob_body)
col_collection_1.objects.link(ob_lamp)
col_collection_1.objects.link(ob_camera)

# ---- scene / render settings (as saved in the file)
scene.camera = ob_camera
scene.frame_start = 1; scene.frame_end = 120; scene.frame_set(1)
scene.render.engine = 'BLENDER_EEVEE_NEXT'
scene.render.resolution_percentage = 50
scene.render.dither_intensity = 0.0
scene.cycles.use_denoising = False
scene.cycles.samples = 10
scene.cycles.sampling_pattern = 'TABULATED_SOBOL'
scene.cycles.light_sampling_threshold = 0.0
scene.cycles.use_adaptive_sampling = False
scene.cycles.use_light_tree = False
scene.cycles.blur_glossy = 0.0
scene.cycles.volume_bounces = 1
scene.cycles.pixel_filter_type = 'GAUSSIAN'
scene.cycles.sample_clamp_indirect = 0.0
scene.view_settings.view_transform = 'Standard'
bpy.context.view_layer.update()
